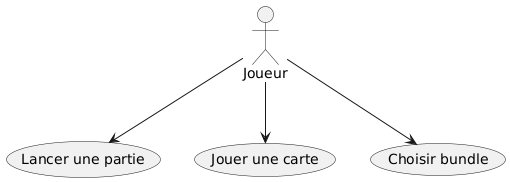

The diagram above was rendered by PlantUML. Its source (embedded in the PNG):
@startuml
actor Joueur

Joueur --> (Lancer une partie)
Joueur --> (Jouer une carte)
Joueur --> (Choisir bundle)
@enduml